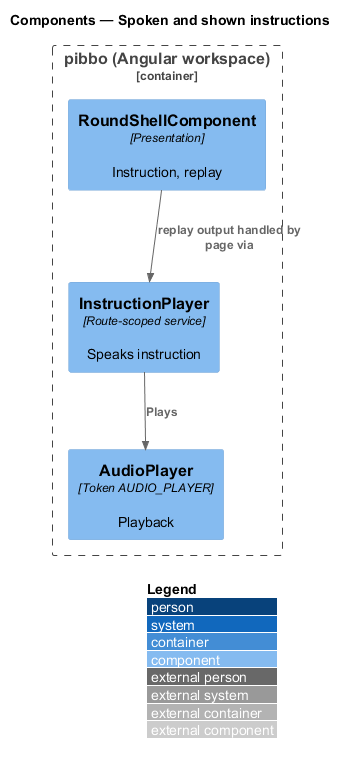

The diagram above was rendered by PlantUML. Its source (embedded in the PNG):
@startuml
!include <C4/C4_Component>
LAYOUT_WITH_LEGEND()
title Components — Spoken and shown instructions
Container_Boundary(b, "pibbo (Angular workspace)") {
  Component(shell, "RoundShellComponent", "Presentation", "Instruction, replay")
  Component(ip, "InstructionPlayer", "Route-scoped service", "Speaks instruction")
  Component(audio, "AudioPlayer", "Token AUDIO_PLAYER", "Playback")
}
Rel(shell, ip, "replay output handled by page via")
Rel(ip, audio, "Plays")
@enduml